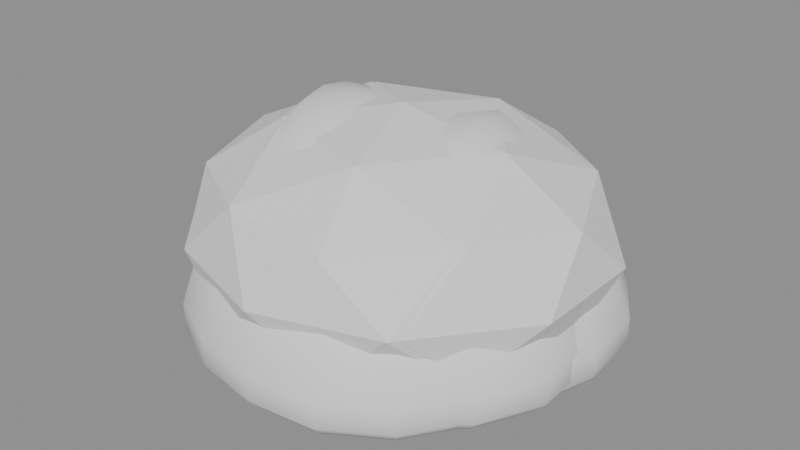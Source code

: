 # Source: beanBag.blend  (saved by Blender 4.5.87; exported with 4.5.12 LTS)
import bpy
from mathutils import Matrix  # noqa: F401  (used for matrix-valued properties, if any)

bpy.ops.wm.read_factory_settings(use_empty=True)
scene = bpy.context.scene
scene.name = 'Scene'

# ---- collections
col_a = bpy.data.collections.new('a'); scene.collection.children.link(col_a)
col_b = bpy.data.collections.new('b'); scene.collection.children.link(col_b)
col_c = bpy.data.collections.new('c'); scene.collection.children.link(col_c)
col_d = bpy.data.collections.new('d'); scene.collection.children.link(col_d)

# ---- materials (node trees are filled in below, after node groups)
mat_grey = bpy.data.materials.new('grey')
mat_warmgreylight9 = bpy.data.materials.new('warmGreyLight9')
mat_blue2 = bpy.data.materials.new('blue2')

# ---- material node trees

# ---- meshes
me_a_body = bpy.data.meshes.new('a_body')
me_a_body.from_pydata([(0.0, -1.49e-08, 0.0), (0.3184, -0.2313, 0.1459), (-0.1216, -0.3743, 0.1459), (-0.3935, -1.49e-08, 0.1459), (-0.1216, 0.3743, 0.1459), (0.3184, 0.2313, 0.1459), (0.1216, -0.3743, 0.3821), (-0.3184, -0.2313, 0.3821), (-0.3184, 0.2313, 0.3821), (0.1216, 0.3743, 0.3821), (0.3935, -1.49e-08, 0.3821), (0.0, -1.49e-08, 0.528), (-0.07148, -0.22, 0.03943), (0.1871, -0.136, 0.03943), (0.1157, -0.356, 0.1252), (0.3743, -1.49e-08, 0.1252), (0.1871, 0.136, 0.03943), (-0.2313, -1.49e-08, 0.03943), (-0.3028, -0.22, 0.1252), (-0.07148, 0.22, 0.03943), (-0.3028, 0.22, 0.1252), (0.1157, 0.356, 0.1252), (0.4185, -0.136, 0.264), (0.4185, 0.136, 0.264), (0.0, -0.44, 0.264), (0.2586, -0.356, 0.264), (-0.4185, -0.136, 0.264), (-0.2586, -0.356, 0.264), (-0.2586, 0.356, 0.264), (-0.4185, 0.136, 0.264), (0.2586, 0.356, 0.264), (0.0, 0.44, 0.264), (0.3028, -0.22, 0.4028), (-0.1157, -0.356, 0.4028), (-0.3743, -1.49e-08, 0.4028), (-0.1157, 0.356, 0.4028), (0.3028, 0.22, 0.4028), (0.07148, -0.22, 0.4886), (0.2313, -1.49e-08, 0.4886), (-0.1871, -0.136, 0.4886), (-0.1871, 0.136, 0.4886), (0.07148, 0.22, 0.4886)], [], [(0, 13, 12), (1, 13, 15), (0, 12, 17), (0, 17, 19), (0, 19, 16), (1, 15, 22), (2, 14, 24), (3, 18, 26), (4, 20, 28), (5, 21, 30), (1, 22, 25), (2, 24, 27), (3, 26, 29), (4, 28, 31), (5, 30, 23), (6, 32, 37), (7, 33, 39), (8, 34, 40), (9, 35, 41), (10, 36, 38), (38, 41, 11), (38, 36, 41), (36, 9, 41), (41, 40, 11), (41, 35, 40), (35, 8, 40), (40, 39, 11), (40, 34, 39), (34, 7, 39), (39, 37, 11), (39, 33, 37), (33, 6, 37), (37, 38, 11), (37, 32, 38), (32, 10, 38), (23, 36, 10), (23, 30, 36), (30, 9, 36), (31, 35, 9), (31, 28, 35), (28, 8, 35), (29, 34, 8), (29, 26, 34), (26, 7, 34), (27, 33, 7), (27, 24, 33), (24, 6, 33), (25, 32, 6), (25, 22, 32), (22, 10, 32), (30, 31, 9), (30, 21, 31), (21, 4, 31), (28, 29, 8), (28, 20, 29), (20, 3, 29), (26, 27, 7), (26, 18, 27), (18, 2, 27), (24, 25, 6), (24, 14, 25), (14, 1, 25), (22, 23, 10), (22, 15, 23), (15, 5, 23), (16, 21, 5), (16, 19, 21), (19, 4, 21), (19, 20, 4), (19, 17, 20), (17, 3, 20), (17, 18, 3), (17, 12, 18), (12, 2, 18), (15, 16, 5), (15, 13, 16), (13, 0, 16), (12, 14, 2), (12, 13, 14), (13, 1, 14)])
me_a_body.materials.append(mat_grey)
me_a_body.update()
me_b_body = bpy.data.meshes.new('b_body')
me_b_body.from_pydata([(0.0, 0.0, 0.0), (0.3343, -0.2198, 0.1459), (-0.1277, -0.3556, 0.1459), (-0.4132, 0.0, 0.1459), (-0.1277, 0.3556, 0.1459), (0.3343, 0.2198, 0.1459), (0.1277, -0.3556, 0.3821), (-0.3343, -0.2198, 0.3821), (-0.3343, 0.2198, 0.3821), (0.1277, 0.3556, 0.3821), (0.4132, 0.0, 0.3821), (0.0, 0.0, 0.528), (-0.07505, -0.209, 0.03943), (0.1965, -0.1292, 0.03943), (0.1214, -0.3382, 0.1252), (0.393, 0.0, 0.1252), (0.1965, 0.1292, 0.03943), (-0.2429, 0.0, 0.03943), (-0.3179, -0.209, 0.1252), (-0.07505, 0.209, 0.03943), (-0.3179, 0.209, 0.1252), (0.1214, 0.3382, 0.1252), (0.4394, -0.1292, 0.264), (0.4394, 0.1292, 0.264), (0.0, -0.418, 0.264), (0.2716, -0.3382, 0.264), (-0.4394, -0.1292, 0.264), (-0.2716, -0.3382, 0.264), (-0.2716, 0.3382, 0.264), (-0.4394, 0.1292, 0.264), (0.2716, 0.3382, 0.264), (0.0, 0.418, 0.264), (0.3179, -0.209, 0.4028), (-0.1214, -0.3382, 0.4028), (-0.393, 0.0, 0.4028), (-0.1214, 0.3382, 0.4028), (0.3179, 0.209, 0.4028), (0.07505, -0.209, 0.4886), (0.2429, 0.0, 0.4886), (-0.1965, -0.1292, 0.4886), (-0.1965, 0.1292, 0.4886), (0.07505, 0.209, 0.4886)], [], [(0, 13, 12), (1, 13, 15), (0, 12, 17), (0, 17, 19), (0, 19, 16), (1, 15, 22), (2, 14, 24), (3, 18, 26), (4, 20, 28), (5, 21, 30), (1, 22, 25), (2, 24, 27), (3, 26, 29), (4, 28, 31), (5, 30, 23), (6, 32, 37), (7, 33, 39), (8, 34, 40), (9, 35, 41), (10, 36, 38), (38, 41, 11), (38, 36, 41), (36, 9, 41), (41, 40, 11), (41, 35, 40), (35, 8, 40), (40, 39, 11), (40, 34, 39), (34, 7, 39), (39, 37, 11), (39, 33, 37), (33, 6, 37), (37, 38, 11), (37, 32, 38), (32, 10, 38), (23, 36, 10), (23, 30, 36), (30, 9, 36), (31, 35, 9), (31, 28, 35), (28, 8, 35), (29, 34, 8), (29, 26, 34), (26, 7, 34), (27, 33, 7), (27, 24, 33), (24, 6, 33), (25, 32, 6), (25, 22, 32), (22, 10, 32), (30, 31, 9), (30, 21, 31), (21, 4, 31), (28, 29, 8), (28, 20, 29), (20, 3, 29), (26, 27, 7), (26, 18, 27), (18, 2, 27), (24, 25, 6), (24, 14, 25), (14, 1, 25), (22, 23, 10), (22, 15, 23), (15, 5, 23), (16, 21, 5), (16, 19, 21), (19, 4, 21), (19, 20, 4), (19, 17, 20), (17, 3, 20), (17, 18, 3), (17, 12, 18), (12, 2, 18), (15, 16, 5), (15, 13, 16), (13, 0, 16), (12, 14, 2), (12, 13, 14), (13, 1, 14)])
me_b_body.materials.append(mat_grey)
me_b_body.update()
me_c_body = bpy.data.meshes.new('c_body')
me_c_body.from_pydata([(-0.03467, 0.09526, 0.4689), (-0.06753, 0.1855, 0.443), (-0.1396, 0.3835, 0.2146), (-0.1495, 0.4107, 0.1417), (-0.08446, 0.2321, 0.02533), (-0.04436, 0.1219, 0.024), (-0.003609, 0.1033, 0.4546), (-0.007029, 0.2013, 0.4278), (-0.01009, 0.2891, 0.3715), (-0.01265, 0.3622, 0.2936), (-0.01453, 0.4161, 0.2119), (-0.01556, 0.4455, 0.14), (-0.01557, 0.4459, 0.08575), (-0.01444, 0.4136, 0.05068), (-0.01215, 0.3479, 0.03197), (-0.008791, 0.2517, 0.02441), (-0.004617, 0.1322, 0.024), (0.02882, 0.1005, 0.4411), (0.05613, 0.1958, 0.4139), (0.08061, 0.2811, 0.3634), (0.101, 0.3523, 0.29), (0.116, 0.4046, 0.2102), (0.1242, 0.4333, 0.1392), (0.1243, 0.4336, 0.08512), (0.1153, 0.4022, 0.05002), (0.09702, 0.3383, 0.03114), (0.0702, 0.2448, 0.024), (0.03687, 0.1286, 0.024), (0.0, 0.0, 0.4675), (0.05877, 0.08713, 0.4293), (0.1145, 0.1697, 0.4003), (0.1644, 0.2437, 0.3544), (0.206, 0.3054, 0.2854), (0.2366, 0.3508, 0.208), (0.2534, 0.3756, 0.138), (0.2536, 0.3759, 0.08421), (0.2352, 0.3487, 0.04911), (0.1978, 0.2933, 0.03012), (0.1432, 0.2122, 0.024), (0.0752, 0.1115, 0.024), (0.08499, 0.0664, 0.4201), (0.1655, 0.1293, 0.3896), (0.2377, 0.1857, 0.347), (0.2979, 0.2328, 0.2815), (0.3422, 0.2673, 0.2061), (0.3664, 0.2863, 0.1369), (0.3667, 0.2865, 0.0834), (0.3401, 0.2657, 0.04832), (0.2861, 0.2235, 0.02926), (0.207, 0.1618, 0.024), (0.1087, 0.08496, 0.024), (0.1027, 0.0374, 0.4148), (0.2001, 0.07284, 0.3829), (0.2874, 0.1046, 0.3421), (0.3602, 0.1311, 0.2788), (0.4137, 0.1506, 0.2048), (0.443, 0.1612, 0.1361), (0.4433, 0.1613, 0.08284), (0.4112, 0.1497, 0.04778), (0.3459, 0.1259, 0.02868), (0.2503, 0.0911, 0.024), (0.1315, 0.04785, 0.024), (0.105, 0.003666, 0.4151), (0.2045, 0.007141, 0.3805), (0.2937, 0.01026, 0.3387), (0.368, 0.01285, 0.2762), (0.4227, 0.01476, 0.2031), (0.4526, 0.01581, 0.1351), (0.453, 0.01582, 0.08208), (0.4202, 0.01467, 0.04712), (0.3534, 0.01234, 0.02814), (0.2558, 0.008931, 0.024), (0.1343, 0.004691, 0.024), (0.09588, -0.02749, 0.4205), (0.1867, -0.05355, 0.3849), (0.2682, -0.07691, 0.3407), (0.3361, -0.09637, 0.2767), (0.386, -0.1107, 0.2032), (0.4134, -0.1185, 0.135), (0.4137, -0.1186, 0.08204), (0.3837, -0.11, 0.04714), (0.3228, -0.09255, 0.02829), (0.2336, -0.06698, 0.024), (0.1227, -0.03518, 0.024), (0.08379, -0.05651, 0.4297), (0.1632, -0.1101, 0.3978), (0.2344, -0.1581, 0.3514), (0.2937, -0.1981, 0.2835), (0.3373, -0.2275, 0.207), (0.3612, -0.2437, 0.1373), (0.3615, -0.2438, 0.08375), (0.3353, -0.2262, 0.04868), (0.2821, -0.1903, 0.02971), (0.2041, -0.1377, 0.024), (0.1072, -0.07231, 0.024), (0.0657, -0.08409, 0.4429), (0.128, -0.1638, 0.4159), (0.1838, -0.2352, 0.3651), (0.2303, -0.2948, 0.291), (0.2645, -0.3386, 0.2108), (0.2832, -0.3625, 0.1395), (0.2834, -0.3628, 0.08535), (0.2629, -0.3365, 0.05024), (0.2212, -0.2831, 0.03136), (0.16, -0.2048, 0.024), (0.08406, -0.1076, 0.024), (0.03719, -0.1022, 0.4592), (0.07244, -0.199, 0.4348), (0.104, -0.2859, 0.3772), (0.1304, -0.3582, 0.297), (0.1498, -0.4114, 0.2137), (0.1604, -0.4406, 0.1411), (0.1605, -0.4409, 0.08656), (0.1489, -0.409, 0.05143), (0.1252, -0.344, 0.0327), (0.09061, -0.2489, 0.02491), (0.04759, -0.1308, 0.024), (0.0, 0.0, 0.024), (0.003724, -0.1067, 0.4761), (0.007254, -0.2077, 0.4555), (0.01042, -0.2984, 0.3928), (0.01306, -0.3739, 0.3066), (0.015, -0.4294, 0.2194), (0.01606, -0.4598, 0.1447), (0.01607, -0.4602, 0.08922), (0.01491, -0.4268, 0.05372), (0.01254, -0.3591, 0.03473), (0.009073, -0.2598, 0.02628), (0.004766, -0.1365, 0.024), (-0.0291, -0.1015, 0.493), (-0.05668, -0.1977, 0.4788), (-0.0814, -0.2839, 0.4125), (-0.102, -0.3557, 0.3196), (-0.1172, -0.4086, 0.2271), (-0.1255, -0.4375, 0.1497), (-0.1255, -0.4378, 0.09286), (-0.1165, -0.4061, 0.05687), (-0.09796, -0.3416, 0.03746), (-0.07089, -0.2472, 0.02794), (-0.03723, -0.1298, 0.02409), (-0.05873, -0.08707, 0.5077), (-0.1144, -0.1696, 0.5003), (-0.1643, -0.2436, 0.43), (-0.2059, -0.3052, 0.3296), (-0.2365, -0.3506, 0.232), (-0.2532, -0.3754, 0.1523), (-0.2534, -0.3757, 0.0948), (-0.2351, -0.3485, 0.05887), (-0.1977, -0.2931, 0.03963), (-0.1431, -0.2121, 0.02946), (-0.07515, -0.1114, 0.0244), (-0.08059, -0.06296, 0.5164), (-0.157, -0.1226, 0.5139), (-0.2254, -0.1761, 0.4414), (-0.2825, -0.2207, 0.336), (-0.3245, -0.2535, 0.235), (-0.3474, -0.2715, 0.1538), (-0.3477, -0.2717, 0.09594), (-0.3225, -0.252, 0.0601), (-0.2713, -0.212, 0.04103), (-0.1963, -0.1534, 0.03044), (-0.1031, -0.08056, 0.02459), (-0.0947, -0.03447, 0.5199), (-0.1845, -0.06714, 0.5189), (-0.2649, -0.09642, 0.4456), (-0.332, -0.1208, 0.3385), (-0.3813, -0.1388, 0.2363), (-0.4083, -0.1486, 0.1545), (-0.4086, -0.1487, 0.09645), (-0.379, -0.138, 0.06061), (-0.3188, -0.116, 0.04157), (-0.2307, -0.08397, 0.03081), (-0.1212, -0.04411, 0.02466), (-0.105, -0.003667, 0.5209), (-0.2045, -0.007142, 0.5174), (-0.2937, -0.01026, 0.4413), (-0.3681, -0.01285, 0.334), (-0.4228, -0.01476, 0.233), (-0.4527, -0.01581, 0.1523), (-0.453, -0.01582, 0.09482), (-0.4202, -0.01468, 0.0593), (-0.3535, -0.01234, 0.04069), (-0.2558, -0.008933, 0.03055), (-0.1344, -0.004692, 0.02467), (-0.1061, 0.03042, 0.5159), (-0.2067, 0.05926, 0.5066), (-0.2968, 0.08511, 0.4303), (-0.3719, 0.1066, 0.3268), (-0.4272, 0.1225, 0.2291), (-0.4574, 0.1312, 0.15), (-0.4578, 0.1313, 0.09314), (-0.4246, 0.1218, 0.05771), (-0.3572, 0.1024, 0.03916), (-0.2585, 0.07412, 0.02967), (-0.1358, 0.03893, 0.02455), (-0.09041, 0.06098, 0.5021), (-0.1761, 0.1188, 0.4864), (-0.2529, 0.1706, 0.415), (-0.3169, 0.2138, 0.3193), (-0.364, 0.2455, 0.2262), (-0.3898, 0.2629, 0.1488), (-0.3901, 0.2631, 0.09222), (-0.3618, 0.2441, 0.05649), (-0.3044, 0.2053, 0.03747), (-0.2203, 0.1486, 0.02829), (-0.1157, 0.07803, 0.02426), (-0.06367, 0.08149, 0.4847), (-0.124, 0.1587, 0.4628), (-0.1781, 0.228, 0.3966), (-0.2232, 0.2857, 0.3085), (-0.2563, 0.3281, 0.2205), (-0.2745, 0.3513, 0.1455), (-0.2747, 0.3516, 0.08976), (-0.2548, 0.3261, 0.05416), (-0.2143, 0.2743, 0.03515), (-0.1551, 0.1985, 0.02667), (-0.08147, 0.1043, 0.024), (-0.09699, 0.2665, 0.3812), (-0.1215, 0.3339, 0.2988), (-0.1496, 0.411, 0.08695), (-0.1388, 0.3812, 0.05179), (-0.1167, 0.3207, 0.0331)], [], [(217, 1, 7, 8), (4, 221, 14, 15), (219, 3, 11, 12), (218, 217, 8, 9), (5, 4, 15, 16), (0, 28, 6), (220, 219, 12, 13), (2, 218, 9, 10), (117, 5, 16), (1, 0, 6, 7), (221, 220, 13, 14), (3, 2, 10, 11), (13, 12, 23, 24), (10, 9, 20, 21), (117, 16, 27), (7, 6, 17, 18), (14, 13, 24, 25), (11, 10, 21, 22), (8, 7, 18, 19), (15, 14, 25, 26), (12, 11, 22, 23), (9, 8, 19, 20), (16, 15, 26, 27), (6, 28, 17), (23, 22, 34, 35), (20, 19, 31, 32), (27, 26, 38, 39), (17, 28, 29), (24, 23, 35, 36), (21, 20, 32, 33), (117, 27, 39), (18, 17, 29, 30), (25, 24, 36, 37), (22, 21, 33, 34), (19, 18, 30, 31), (26, 25, 37, 38), (37, 36, 47, 48), (34, 33, 44, 45), (31, 30, 41, 42), (38, 37, 48, 49), (35, 34, 45, 46), (32, 31, 42, 43), (39, 38, 49, 50), (29, 28, 40), (36, 35, 46, 47), (33, 32, 43, 44), (117, 39, 50), (30, 29, 40, 41), (40, 28, 51), (47, 46, 57, 58), (44, 43, 54, 55), (117, 50, 61), (41, 40, 51, 52), (48, 47, 58, 59), (45, 44, 55, 56), (42, 41, 52, 53), (49, 48, 59, 60), (46, 45, 56, 57), (43, 42, 53, 54), (50, 49, 60, 61), (60, 59, 70, 71), (57, 56, 67, 68), (54, 53, 64, 65), (61, 60, 71, 72), (51, 28, 62), (58, 57, 68, 69), (55, 54, 65, 66), (117, 61, 72), (52, 51, 62, 63), (59, 58, 69, 70), (56, 55, 66, 67), (53, 52, 63, 64), (63, 62, 73, 74), (70, 69, 80, 81), (67, 66, 77, 78), (64, 63, 74, 75), (71, 70, 81, 82), (68, 67, 78, 79), (65, 64, 75, 76), (72, 71, 82, 83), (62, 28, 73), (69, 68, 79, 80), (66, 65, 76, 77), (117, 72, 83), (83, 82, 93, 94), (73, 28, 84), (80, 79, 90, 91), (77, 76, 87, 88), (117, 83, 94), (74, 73, 84, 85), (81, 80, 91, 92), (78, 77, 88, 89), (75, 74, 85, 86), (82, 81, 92, 93), (79, 78, 89, 90), (76, 75, 86, 87), (86, 85, 96, 97), (93, 92, 103, 104), (90, 89, 100, 101), (87, 86, 97, 98), (94, 93, 104, 105), (84, 28, 95), (91, 90, 101, 102), (88, 87, 98, 99), (117, 94, 105), (85, 84, 95, 96), (92, 91, 102, 103), (89, 88, 99, 100), (117, 105, 116), (96, 95, 106, 107), (103, 102, 113, 114), (100, 99, 110, 111), (97, 96, 107, 108), (104, 103, 114, 115), (101, 100, 111, 112), (98, 97, 108, 109), (105, 104, 115, 116), (95, 28, 106), (102, 101, 112, 113), (99, 98, 109, 110), (109, 108, 120, 121), (116, 115, 127, 128), (106, 28, 118), (113, 112, 124, 125), (110, 109, 121, 122), (117, 116, 128), (107, 106, 118, 119), (114, 113, 125, 126), (111, 110, 122, 123), (108, 107, 119, 120), (115, 114, 126, 127), (112, 111, 123, 124), (120, 119, 130, 131), (127, 126, 137, 138), (124, 123, 134, 135), (121, 120, 131, 132), (128, 127, 138, 139), (118, 28, 129), (125, 124, 135, 136), (122, 121, 132, 133), (117, 128, 139), (119, 118, 129, 130), (126, 125, 136, 137), (123, 122, 133, 134), (133, 132, 143, 144), (117, 139, 150), (130, 129, 140, 141), (137, 136, 147, 148), (134, 133, 144, 145), (131, 130, 141, 142), (138, 137, 148, 149), (135, 134, 145, 146), (132, 131, 142, 143), (139, 138, 149, 150), (129, 28, 140), (136, 135, 146, 147), (143, 142, 153, 154), (150, 149, 160, 161), (140, 28, 151), (147, 146, 157, 158), (144, 143, 154, 155), (117, 150, 161), (141, 140, 151, 152), (148, 147, 158, 159), (145, 144, 155, 156), (142, 141, 152, 153), (149, 148, 159, 160), (146, 145, 156, 157), (156, 155, 166, 167), (153, 152, 163, 164), (160, 159, 170, 171), (157, 156, 167, 168), (154, 153, 164, 165), (161, 160, 171, 172), (151, 28, 162), (158, 157, 168, 169), (155, 154, 165, 166), (117, 161, 172), (152, 151, 162, 163), (159, 158, 169, 170), (166, 165, 176, 177), (117, 172, 183), (163, 162, 173, 174), (170, 169, 180, 181), (167, 166, 177, 178), (164, 163, 174, 175), (171, 170, 181, 182), (168, 167, 178, 179), (165, 164, 175, 176), (172, 171, 182, 183), (162, 28, 173), (169, 168, 179, 180), (179, 178, 189, 190), (176, 175, 186, 187), (183, 182, 193, 194), (173, 28, 184), (180, 179, 190, 191), (177, 176, 187, 188), (117, 183, 194), (174, 173, 184, 185), (181, 180, 191, 192), (178, 177, 188, 189), (175, 174, 185, 186), (182, 181, 192, 193), (189, 188, 199, 200), (186, 185, 196, 197), (193, 192, 203, 204), (190, 189, 200, 201), (187, 186, 197, 198), (194, 193, 204, 205), (184, 28, 195), (191, 190, 201, 202), (188, 187, 198, 199), (117, 194, 205), (185, 184, 195, 196), (192, 191, 202, 203), (202, 201, 212, 213), (199, 198, 209, 210), (117, 205, 216), (196, 195, 206, 207), (203, 202, 213, 214), (200, 199, 210, 211), (197, 196, 207, 208), (204, 203, 214, 215), (201, 200, 211, 212), (198, 197, 208, 209), (205, 204, 215, 216), (195, 28, 206), (212, 211, 3, 219), (209, 208, 217, 218), (216, 215, 4, 5), (206, 28, 0), (213, 212, 219, 220), (210, 209, 218, 2), (117, 216, 5), (207, 206, 0, 1), (214, 213, 220, 221), (211, 210, 2, 3), (208, 207, 1, 217), (215, 214, 221, 4)])
me_c_body.polygons.foreach_set('use_smooth', [True] * 240)
me_c_body.materials.append(mat_warmgreylight9)
me_c_body.update()
me_d_body = bpy.data.meshes.new('d_body')
me_d_body.from_pydata([(0.03329, -0.09145, 0.46), (0.06483, -0.1781, 0.4346), (0.134, -0.3682, 0.2108), (0.1435, -0.3943, 0.1393), (0.08109, -0.2228, 0.02531), (0.04259, -0.117, 0.024), (0.003464, -0.09921, 0.446), (0.006748, -0.1932, 0.4197), (0.009691, -0.2775, 0.3645), (0.01214, -0.3478, 0.2882), (0.01395, -0.3994, 0.2081), (0.01494, -0.4277, 0.1377), (0.01495, -0.428, 0.08452), (0.01386, -0.397, 0.05015), (0.01166, -0.334, 0.03181), (0.008439, -0.2417, 0.0244), (0.004433, -0.1269, 0.024), (-0.02767, -0.09648, 0.4328), (-0.05389, -0.1879, 0.4061), (-0.07739, -0.2699, 0.3566), (-0.09698, -0.3382, 0.2847), (-0.1114, -0.3885, 0.2065), (-0.1193, -0.416, 0.1369), (-0.1194, -0.4163, 0.0839), (-0.1107, -0.3861, 0.0495), (-0.09314, -0.3248, 0.031), (-0.0674, -0.235, 0.024), (-0.0354, -0.1235, 0.024), (0.0, 0.0, 0.4586), (-0.05642, -0.08364, 0.4212), (-0.1099, -0.1629, 0.3928), (-0.1578, -0.234, 0.3478), (-0.1978, -0.2932, 0.2801), (-0.2271, -0.3368, 0.2043), (-0.2432, -0.3606, 0.1357), (-0.2434, -0.3609, 0.083), (-0.2258, -0.3347, 0.04861), (-0.1899, -0.2816, 0.03), (-0.1374, -0.2038, 0.024), (-0.07219, -0.107, 0.024), (-0.08159, -0.06375, 0.4122), (-0.1589, -0.1242, 0.3823), (-0.2282, -0.1783, 0.3405), (-0.286, -0.2235, 0.2763), (-0.3285, -0.2567, 0.2024), (-0.3518, -0.2748, 0.1346), (-0.352, -0.275, 0.08222), (-0.3265, -0.2551, 0.04784), (-0.2747, -0.2146, 0.02916), (-0.1988, -0.1553, 0.024), (-0.1044, -0.08157, 0.024), (-0.09864, -0.0359, 0.407), (-0.1921, -0.06993, 0.3757), (-0.2759, -0.1004, 0.3357), (-0.3458, -0.1258, 0.2737), (-0.3971, -0.1445, 0.2011), (-0.4253, -0.1548, 0.1339), (-0.4256, -0.1549, 0.08167), (-0.3948, -0.1437, 0.0473), (-0.3321, -0.1209, 0.02859), (-0.2403, -0.08746, 0.024), (-0.1262, -0.04594, 0.024), (-0.1008, -0.00352, 0.4072), (-0.1963, -0.006855, 0.3734), (-0.2819, -0.009846, 0.3324), (-0.3533, -0.01234, 0.2712), (-0.4058, -0.01417, 0.1995), (-0.4345, -0.01517, 0.1328), (-0.4349, -0.01519, 0.08092), (-0.4034, -0.01409, 0.04665), (-0.3393, -0.01185, 0.02806), (-0.2455, -0.008574, 0.024), (-0.129, -0.004504, 0.024), (-0.09205, 0.02639, 0.4125), (-0.1793, 0.05141, 0.3777), (-0.2575, 0.07383, 0.3344), (-0.3226, 0.09252, 0.2717), (-0.3706, 0.1063, 0.1996), (-0.3968, 0.1138, 0.1328), (-0.3971, 0.1139, 0.08088), (-0.3684, 0.1056, 0.04668), (-0.3099, 0.08885, 0.0282), (-0.2242, 0.0643, 0.024), (-0.1178, 0.03377, 0.024), (-0.08044, 0.05425, 0.4215), (-0.1567, 0.1057, 0.3903), (-0.225, 0.1518, 0.3449), (-0.282, 0.1902, 0.2783), (-0.3238, 0.2184, 0.2033), (-0.3468, 0.2339, 0.1351), (-0.347, 0.2341, 0.08255), (-0.3219, 0.2171, 0.04819), (-0.2708, 0.1826, 0.0296), (-0.1959, 0.1322, 0.024), (-0.1029, 0.06942, 0.024), (-0.06307, 0.08072, 0.4346), (-0.1228, 0.1572, 0.4081), (-0.1764, 0.2258, 0.3582), (-0.2211, 0.283, 0.2857), (-0.2539, 0.325, 0.207), (-0.2719, 0.348, 0.1372), (-0.2721, 0.3483, 0.08413), (-0.2524, 0.3231, 0.04971), (-0.2123, 0.2718, 0.03121), (-0.1536, 0.1966, 0.024), (-0.0807, 0.1033, 0.024), (-0.03571, 0.0981, 0.4505), (-0.06955, 0.1911, 0.4266), (-0.09988, 0.2744, 0.3702), (-0.1252, 0.3439, 0.2916), (-0.1438, 0.395, 0.2099), (-0.1539, 0.423, 0.1388), (-0.1541, 0.4233, 0.08531), (-0.1429, 0.3926, 0.05088), (-0.1202, 0.3303, 0.03253), (-0.08698, 0.239, 0.02489), (-0.04569, 0.1255, 0.024), (0.0, 0.0, 0.024), (-0.003576, 0.1024, 0.4671), (-0.006964, 0.1994, 0.4469), (-0.01, 0.2864, 0.3854), (-0.01253, 0.3589, 0.301), (-0.0144, 0.4122, 0.2154), (-0.01542, 0.4414, 0.1423), (-0.01543, 0.4418, 0.08792), (-0.01431, 0.4098, 0.05312), (-0.01204, 0.3447, 0.03451), (-0.00871, 0.2494, 0.02623), (-0.004575, 0.131, 0.024), (0.02794, 0.09742, 0.4836), (0.05441, 0.1898, 0.4697), (0.07814, 0.2725, 0.4047), (0.09792, 0.3415, 0.3137), (0.1125, 0.3922, 0.2231), (0.1204, 0.42, 0.1472), (0.1205, 0.4203, 0.09148), (0.1118, 0.3899, 0.05621), (0.09404, 0.328, 0.03719), (0.06805, 0.2373, 0.02786), (0.03574, 0.1247, 0.02409), (0.05638, 0.08359, 0.498), (0.1098, 0.1628, 0.4908), (0.1577, 0.2338, 0.4219), (0.1976, 0.293, 0.3235), (0.227, 0.3366, 0.2279), (0.2431, 0.3604, 0.1497), (0.2433, 0.3606, 0.09338), (0.2256, 0.3345, 0.05817), (0.1898, 0.2814, 0.03932), (0.1374, 0.2036, 0.02935), (0.07214, 0.107, 0.02439), (0.07737, 0.06044, 0.5066), (0.1507, 0.1177, 0.5041), (0.2164, 0.1691, 0.433), (0.2712, 0.2119, 0.3297), (0.3115, 0.2434, 0.2308), (0.3335, 0.2606, 0.1512), (0.3338, 0.2608, 0.0945), (0.3096, 0.2419, 0.05938), (0.2604, 0.2035, 0.04069), (0.1885, 0.1472, 0.03031), (0.09899, 0.07734, 0.02458), (0.09092, 0.03309, 0.51), (0.1771, 0.06445, 0.509), (0.2543, 0.09257, 0.4372), (0.3187, 0.116, 0.3322), (0.366, 0.1332, 0.232), (0.392, 0.1427, 0.1519), (0.3923, 0.1428, 0.095), (0.3639, 0.1324, 0.05988), (0.3061, 0.1114, 0.04122), (0.2215, 0.08061, 0.03067), (0.1163, 0.04234, 0.02465), (0.1008, 0.00352, 0.5109), (0.1963, 0.006856, 0.5075), (0.282, 0.009847, 0.4329), (0.3534, 0.01234, 0.3278), (0.4059, 0.01417, 0.2289), (0.4346, 0.01518, 0.1498), (0.4349, 0.01519, 0.0934), (0.4034, 0.01409, 0.0586), (0.3394, 0.01185, 0.04036), (0.2456, 0.008575, 0.03042), (0.129, 0.004504, 0.02466), (0.1019, -0.02921, 0.5061), (0.1984, -0.05689, 0.497), (0.2849, -0.0817, 0.4221), (0.3571, -0.1024, 0.3207), (0.4101, -0.1176, 0.225), (0.4391, -0.1259, 0.1475), (0.4395, -0.126, 0.09175), (0.4077, -0.1169, 0.05704), (0.3429, -0.09833, 0.03886), (0.2481, -0.07115, 0.02956), (0.1303, -0.03737, 0.02454), (0.0868, -0.05855, 0.4926), (0.1691, -0.114, 0.4771), (0.2428, -0.1638, 0.4071), (0.3043, -0.2052, 0.3134), (0.3495, -0.2357, 0.2221), (0.3742, -0.2524, 0.1463), (0.3745, -0.2526, 0.09085), (0.3474, -0.2343, 0.05585), (0.2922, -0.1971, 0.0372), (0.2114, -0.1426, 0.0282), (0.1111, -0.07491, 0.02425), (0.06112, -0.07823, 0.4755), (0.119, -0.1524, 0.454), (0.171, -0.2188, 0.3892), (0.2143, -0.2742, 0.3028), (0.2461, -0.315, 0.2165), (0.2635, -0.3373, 0.143), (0.2637, -0.3375, 0.08844), (0.2446, -0.3131, 0.05356), (0.2058, -0.2634, 0.03493), (0.1489, -0.1906, 0.02662), (0.07821, -0.1001, 0.024), (0.09311, -0.2558, 0.3741), (0.1167, -0.3206, 0.2933), (0.1436, -0.3946, 0.08569), (0.1332, -0.366, 0.05123), (0.1121, -0.3079, 0.03291)], [], [(217, 1, 7, 8), (4, 221, 14, 15), (219, 3, 11, 12), (218, 217, 8, 9), (5, 4, 15, 16), (0, 28, 6), (220, 219, 12, 13), (2, 218, 9, 10), (117, 5, 16), (1, 0, 6, 7), (221, 220, 13, 14), (3, 2, 10, 11), (13, 12, 23, 24), (10, 9, 20, 21), (117, 16, 27), (7, 6, 17, 18), (14, 13, 24, 25), (11, 10, 21, 22), (8, 7, 18, 19), (15, 14, 25, 26), (12, 11, 22, 23), (9, 8, 19, 20), (16, 15, 26, 27), (6, 28, 17), (23, 22, 34, 35), (20, 19, 31, 32), (27, 26, 38, 39), (17, 28, 29), (24, 23, 35, 36), (21, 20, 32, 33), (117, 27, 39), (18, 17, 29, 30), (25, 24, 36, 37), (22, 21, 33, 34), (19, 18, 30, 31), (26, 25, 37, 38), (37, 36, 47, 48), (34, 33, 44, 45), (31, 30, 41, 42), (38, 37, 48, 49), (35, 34, 45, 46), (32, 31, 42, 43), (39, 38, 49, 50), (29, 28, 40), (36, 35, 46, 47), (33, 32, 43, 44), (117, 39, 50), (30, 29, 40, 41), (40, 28, 51), (47, 46, 57, 58), (44, 43, 54, 55), (117, 50, 61), (41, 40, 51, 52), (48, 47, 58, 59), (45, 44, 55, 56), (42, 41, 52, 53), (49, 48, 59, 60), (46, 45, 56, 57), (43, 42, 53, 54), (50, 49, 60, 61), (60, 59, 70, 71), (57, 56, 67, 68), (54, 53, 64, 65), (61, 60, 71, 72), (51, 28, 62), (58, 57, 68, 69), (55, 54, 65, 66), (117, 61, 72), (52, 51, 62, 63), (59, 58, 69, 70), (56, 55, 66, 67), (53, 52, 63, 64), (63, 62, 73, 74), (70, 69, 80, 81), (67, 66, 77, 78), (64, 63, 74, 75), (71, 70, 81, 82), (68, 67, 78, 79), (65, 64, 75, 76), (72, 71, 82, 83), (62, 28, 73), (69, 68, 79, 80), (66, 65, 76, 77), (117, 72, 83), (83, 82, 93, 94), (73, 28, 84), (80, 79, 90, 91), (77, 76, 87, 88), (117, 83, 94), (74, 73, 84, 85), (81, 80, 91, 92), (78, 77, 88, 89), (75, 74, 85, 86), (82, 81, 92, 93), (79, 78, 89, 90), (76, 75, 86, 87), (86, 85, 96, 97), (93, 92, 103, 104), (90, 89, 100, 101), (87, 86, 97, 98), (94, 93, 104, 105), (84, 28, 95), (91, 90, 101, 102), (88, 87, 98, 99), (117, 94, 105), (85, 84, 95, 96), (92, 91, 102, 103), (89, 88, 99, 100), (117, 105, 116), (96, 95, 106, 107), (103, 102, 113, 114), (100, 99, 110, 111), (97, 96, 107, 108), (104, 103, 114, 115), (101, 100, 111, 112), (98, 97, 108, 109), (105, 104, 115, 116), (95, 28, 106), (102, 101, 112, 113), (99, 98, 109, 110), (109, 108, 120, 121), (116, 115, 127, 128), (106, 28, 118), (113, 112, 124, 125), (110, 109, 121, 122), (117, 116, 128), (107, 106, 118, 119), (114, 113, 125, 126), (111, 110, 122, 123), (108, 107, 119, 120), (115, 114, 126, 127), (112, 111, 123, 124), (120, 119, 130, 131), (127, 126, 137, 138), (124, 123, 134, 135), (121, 120, 131, 132), (128, 127, 138, 139), (118, 28, 129), (125, 124, 135, 136), (122, 121, 132, 133), (117, 128, 139), (119, 118, 129, 130), (126, 125, 136, 137), (123, 122, 133, 134), (133, 132, 143, 144), (117, 139, 150), (130, 129, 140, 141), (137, 136, 147, 148), (134, 133, 144, 145), (131, 130, 141, 142), (138, 137, 148, 149), (135, 134, 145, 146), (132, 131, 142, 143), (139, 138, 149, 150), (129, 28, 140), (136, 135, 146, 147), (143, 142, 153, 154), (150, 149, 160, 161), (140, 28, 151), (147, 146, 157, 158), (144, 143, 154, 155), (117, 150, 161), (141, 140, 151, 152), (148, 147, 158, 159), (145, 144, 155, 156), (142, 141, 152, 153), (149, 148, 159, 160), (146, 145, 156, 157), (156, 155, 166, 167), (153, 152, 163, 164), (160, 159, 170, 171), (157, 156, 167, 168), (154, 153, 164, 165), (161, 160, 171, 172), (151, 28, 162), (158, 157, 168, 169), (155, 154, 165, 166), (117, 161, 172), (152, 151, 162, 163), (159, 158, 169, 170), (166, 165, 176, 177), (117, 172, 183), (163, 162, 173, 174), (170, 169, 180, 181), (167, 166, 177, 178), (164, 163, 174, 175), (171, 170, 181, 182), (168, 167, 178, 179), (165, 164, 175, 176), (172, 171, 182, 183), (162, 28, 173), (169, 168, 179, 180), (179, 178, 189, 190), (176, 175, 186, 187), (183, 182, 193, 194), (173, 28, 184), (180, 179, 190, 191), (177, 176, 187, 188), (117, 183, 194), (174, 173, 184, 185), (181, 180, 191, 192), (178, 177, 188, 189), (175, 174, 185, 186), (182, 181, 192, 193), (189, 188, 199, 200), (186, 185, 196, 197), (193, 192, 203, 204), (190, 189, 200, 201), (187, 186, 197, 198), (194, 193, 204, 205), (184, 28, 195), (191, 190, 201, 202), (188, 187, 198, 199), (117, 194, 205), (185, 184, 195, 196), (192, 191, 202, 203), (202, 201, 212, 213), (199, 198, 209, 210), (117, 205, 216), (196, 195, 206, 207), (203, 202, 213, 214), (200, 199, 210, 211), (197, 196, 207, 208), (204, 203, 214, 215), (201, 200, 211, 212), (198, 197, 208, 209), (205, 204, 215, 216), (195, 28, 206), (212, 211, 3, 219), (209, 208, 217, 218), (216, 215, 4, 5), (206, 28, 0), (213, 212, 219, 220), (210, 209, 218, 2), (117, 216, 5), (207, 206, 0, 1), (214, 213, 220, 221), (211, 210, 2, 3), (208, 207, 1, 217), (215, 214, 221, 4)])
me_d_body.polygons.foreach_set('use_smooth', [True] * 240)
me_d_body.materials.append(mat_blue2)
me_d_body.update()

# ---- objects
ob_a_body = bpy.data.objects.new('a_body', me_a_body)
ob_b_body = bpy.data.objects.new('b_body', me_b_body)
ob_c_body = bpy.data.objects.new('c_body', me_c_body)
ob_d_body = bpy.data.objects.new('d_body', me_d_body)

# ---- transforms, parenting, visibility, modifiers, constraints
ob_a_body.location = (0.0, 0.0, 0.0)
ob_b_body.location = (0.0, 0.0, 0.0)
ob_c_body.location = (0.0, 0.0, 0.0)
ob_d_body.location = (0.0, 0.0, 0.0)

# ---- collection membership
col_a.objects.link(ob_a_body)
col_b.objects.link(ob_b_body)
col_c.objects.link(ob_c_body)
col_d.objects.link(ob_d_body)

# ---- scene / render settings (as saved in the file)
scene.frame_start = 1; scene.frame_end = 250; scene.frame_set(1)
scene.render.engine = 'BLENDER_EEVEE_NEXT'
bpy.context.view_layer.update()

# ---- added for rendering (the .blend has no active camera and no usable light): camera, sun + grey world if the file has none
cam_auto = bpy.data.cameras.new('AutoCamera')
cam_auto.lens = 50.0
cam_auto.sensor_width = 36.0
cam_auto.clip_end = 1000.0
ob_auto_camera = bpy.data.objects.new('AutoCamera', cam_auto)
scene.collection.objects.link(ob_auto_camera)
ob_auto_camera.location = (1.28267, -1.54924, 1.29206)
ob_auto_camera.rotation_euler = (1.09748, -7.21219e-08, 0.694738)
scene.camera = ob_auto_camera
light_auto_sun = bpy.data.lights.new('AutoSun', 'SUN')
light_auto_sun.energy = 3.0
light_auto_sun.angle = 0.0523599
ob_auto_sun = bpy.data.objects.new('AutoSun', light_auto_sun)
scene.collection.objects.link(ob_auto_sun)
ob_auto_sun.rotation_euler = (0.872665, 0.174533, 0.523599)
if scene.world is None:
    world_auto = bpy.data.worlds.new('AutoWorld')
    world_auto.color = (0.3, 0.3, 0.3)
    scene.world = world_auto
bpy.context.view_layer.update()
